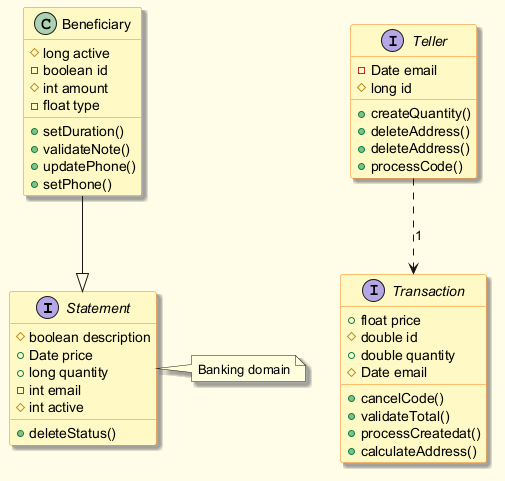

The diagram above was rendered by PlantUML. Its source (embedded in the PNG):
@startuml
skinparam backgroundColor #FFFDE7
skinparam classBackgroundColor #FFF9C4
skinparam classBorderColor #F57F17
skinparam shadowing true
interface Statement {
  #boolean description
  +Date price
  +long quantity
  -int email
  #int active
  +deleteStatus()
}
class Beneficiary {
  #long active
  -boolean id
  #int amount
  -float type
  +setDuration()
  +validateNote()
  +updatePhone()
  +setPhone()
}
interface Teller {
  -Date email
  #long id
  +createQuantity()
  +deleteAddress()
  +deleteAddress()
  +processCode()
}
interface Transaction {
  +float price
  #double id
  +double quantity
  #Date email
  +cancelCode()
  +validateTotal()
  +processCreatedat()
  +calculateAddress()
}
Beneficiary --|> Statement
Teller ..> Transaction : "1"
note right of Statement : Banking domain
@enduml